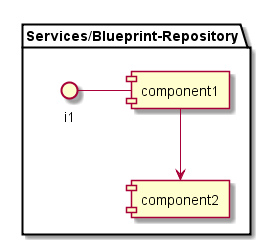

The diagram above was rendered by PlantUML. Its source (embedded in the PNG):
@startuml

package "Services/Blueprint-Repository" {
component component1
component component2
interface i1

}
i1 - component1
component1 --> component2
@enduml